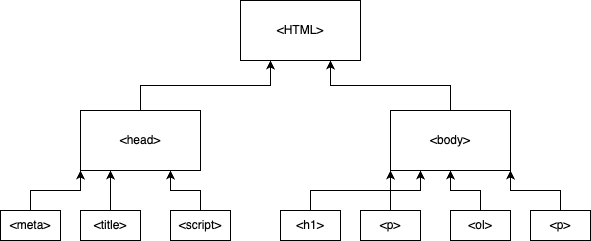

The diagram above was exported from draw.io. Its source (the exported page's mxGraphModel, read from the mxfile embedded in the PNG):
<mxGraphModel dx="608" dy="460" grid="1" gridSize="10" guides="1" tooltips="1" connect="1" arrows="1" fold="1" page="1" pageScale="1" pageWidth="850" pageHeight="1100" math="0" shadow="0">
  <root>
    <mxCell id="0" />
    <mxCell id="1" parent="0" />
    <mxCell id="KaxEyr7IDZ1leAPZLQVo-1" value="&amp;lt;HTML&amp;gt;" style="rounded=0;whiteSpace=wrap;html=1;" vertex="1" parent="1">
      <mxGeometry x="250" y="40" width="120" height="60" as="geometry" />
    </mxCell>
    <mxCell id="KaxEyr7IDZ1leAPZLQVo-24" style="edgeStyle=orthogonalEdgeStyle;rounded=0;orthogonalLoop=1;jettySize=auto;html=1;exitX=0.5;exitY=0;exitDx=0;exitDy=0;entryX=0.25;entryY=1;entryDx=0;entryDy=0;" edge="1" parent="1" source="KaxEyr7IDZ1leAPZLQVo-2" target="KaxEyr7IDZ1leAPZLQVo-1">
      <mxGeometry relative="1" as="geometry" />
    </mxCell>
    <mxCell id="KaxEyr7IDZ1leAPZLQVo-2" value="&amp;lt;head&amp;gt;" style="rounded=0;whiteSpace=wrap;html=1;" vertex="1" parent="1">
      <mxGeometry x="90" y="150" width="120" height="60" as="geometry" />
    </mxCell>
    <mxCell id="KaxEyr7IDZ1leAPZLQVo-25" style="edgeStyle=orthogonalEdgeStyle;rounded=0;orthogonalLoop=1;jettySize=auto;html=1;exitX=0.5;exitY=0;exitDx=0;exitDy=0;entryX=0.75;entryY=1;entryDx=0;entryDy=0;" edge="1" parent="1" source="KaxEyr7IDZ1leAPZLQVo-3" target="KaxEyr7IDZ1leAPZLQVo-1">
      <mxGeometry relative="1" as="geometry" />
    </mxCell>
    <mxCell id="KaxEyr7IDZ1leAPZLQVo-3" value="&amp;lt;body&amp;gt;" style="rounded=0;whiteSpace=wrap;html=1;" vertex="1" parent="1">
      <mxGeometry x="400" y="150" width="120" height="60" as="geometry" />
    </mxCell>
    <mxCell id="KaxEyr7IDZ1leAPZLQVo-17" style="edgeStyle=orthogonalEdgeStyle;rounded=0;orthogonalLoop=1;jettySize=auto;html=1;exitX=0.5;exitY=0;exitDx=0;exitDy=0;entryX=0;entryY=1;entryDx=0;entryDy=0;" edge="1" parent="1" source="KaxEyr7IDZ1leAPZLQVo-4" target="KaxEyr7IDZ1leAPZLQVo-2">
      <mxGeometry relative="1" as="geometry" />
    </mxCell>
    <mxCell id="KaxEyr7IDZ1leAPZLQVo-4" value="&amp;lt;meta&amp;gt;" style="rounded=0;whiteSpace=wrap;html=1;" vertex="1" parent="1">
      <mxGeometry x="10" y="250" width="60" height="30" as="geometry" />
    </mxCell>
    <mxCell id="KaxEyr7IDZ1leAPZLQVo-18" style="edgeStyle=orthogonalEdgeStyle;rounded=0;orthogonalLoop=1;jettySize=auto;html=1;exitX=0.5;exitY=0;exitDx=0;exitDy=0;entryX=0.25;entryY=1;entryDx=0;entryDy=0;" edge="1" parent="1" source="KaxEyr7IDZ1leAPZLQVo-7" target="KaxEyr7IDZ1leAPZLQVo-2">
      <mxGeometry relative="1" as="geometry" />
    </mxCell>
    <mxCell id="KaxEyr7IDZ1leAPZLQVo-7" value="&amp;lt;title&amp;gt;" style="rounded=0;whiteSpace=wrap;html=1;" vertex="1" parent="1">
      <mxGeometry x="90" y="250" width="60" height="30" as="geometry" />
    </mxCell>
    <mxCell id="KaxEyr7IDZ1leAPZLQVo-19" style="edgeStyle=orthogonalEdgeStyle;rounded=0;orthogonalLoop=1;jettySize=auto;html=1;exitX=0.5;exitY=0;exitDx=0;exitDy=0;entryX=0.75;entryY=1;entryDx=0;entryDy=0;" edge="1" parent="1" source="KaxEyr7IDZ1leAPZLQVo-8" target="KaxEyr7IDZ1leAPZLQVo-2">
      <mxGeometry relative="1" as="geometry" />
    </mxCell>
    <mxCell id="KaxEyr7IDZ1leAPZLQVo-8" value="&amp;lt;script&amp;gt;" style="rounded=0;whiteSpace=wrap;html=1;" vertex="1" parent="1">
      <mxGeometry x="180" y="250" width="60" height="30" as="geometry" />
    </mxCell>
    <mxCell id="KaxEyr7IDZ1leAPZLQVo-20" style="edgeStyle=orthogonalEdgeStyle;rounded=0;orthogonalLoop=1;jettySize=auto;html=1;exitX=0.5;exitY=0;exitDx=0;exitDy=0;entryX=0;entryY=1;entryDx=0;entryDy=0;" edge="1" parent="1" source="KaxEyr7IDZ1leAPZLQVo-9" target="KaxEyr7IDZ1leAPZLQVo-3">
      <mxGeometry relative="1" as="geometry" />
    </mxCell>
    <mxCell id="KaxEyr7IDZ1leAPZLQVo-9" value="&amp;lt;h1&amp;gt;" style="rounded=0;whiteSpace=wrap;html=1;" vertex="1" parent="1">
      <mxGeometry x="290" y="250" width="60" height="30" as="geometry" />
    </mxCell>
    <mxCell id="KaxEyr7IDZ1leAPZLQVo-21" style="edgeStyle=orthogonalEdgeStyle;rounded=0;orthogonalLoop=1;jettySize=auto;html=1;exitX=0.5;exitY=0;exitDx=0;exitDy=0;entryX=0.25;entryY=1;entryDx=0;entryDy=0;" edge="1" parent="1" source="KaxEyr7IDZ1leAPZLQVo-10" target="KaxEyr7IDZ1leAPZLQVo-3">
      <mxGeometry relative="1" as="geometry" />
    </mxCell>
    <mxCell id="KaxEyr7IDZ1leAPZLQVo-10" value="&amp;lt;p&amp;gt;" style="rounded=0;whiteSpace=wrap;html=1;" vertex="1" parent="1">
      <mxGeometry x="370" y="250" width="60" height="30" as="geometry" />
    </mxCell>
    <mxCell id="KaxEyr7IDZ1leAPZLQVo-22" style="edgeStyle=orthogonalEdgeStyle;rounded=0;orthogonalLoop=1;jettySize=auto;html=1;exitX=0.5;exitY=0;exitDx=0;exitDy=0;entryX=0.5;entryY=1;entryDx=0;entryDy=0;" edge="1" parent="1" source="KaxEyr7IDZ1leAPZLQVo-11" target="KaxEyr7IDZ1leAPZLQVo-3">
      <mxGeometry relative="1" as="geometry" />
    </mxCell>
    <mxCell id="KaxEyr7IDZ1leAPZLQVo-11" value="&amp;lt;ol&amp;gt;" style="rounded=0;whiteSpace=wrap;html=1;" vertex="1" parent="1">
      <mxGeometry x="460" y="250" width="60" height="30" as="geometry" />
    </mxCell>
    <mxCell id="KaxEyr7IDZ1leAPZLQVo-23" style="edgeStyle=orthogonalEdgeStyle;rounded=0;orthogonalLoop=1;jettySize=auto;html=1;exitX=0.5;exitY=0;exitDx=0;exitDy=0;entryX=1;entryY=1;entryDx=0;entryDy=0;" edge="1" parent="1" source="KaxEyr7IDZ1leAPZLQVo-14" target="KaxEyr7IDZ1leAPZLQVo-3">
      <mxGeometry relative="1" as="geometry" />
    </mxCell>
    <mxCell id="KaxEyr7IDZ1leAPZLQVo-14" value="&amp;lt;p&amp;gt;" style="rounded=0;whiteSpace=wrap;html=1;" vertex="1" parent="1">
      <mxGeometry x="540" y="250" width="60" height="30" as="geometry" />
    </mxCell>
  </root>
</mxGraphModel>